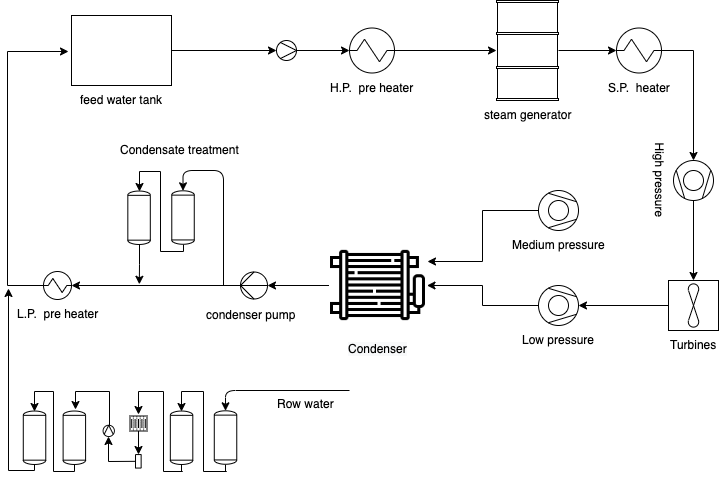

The diagram above was exported from draw.io. Its source (the exported page's mxGraphModel, read from the mxfile embedded in the PNG):
<mxGraphModel dx="1028" dy="483" grid="1" gridSize="10" guides="1" tooltips="1" connect="1" arrows="1" fold="1" page="1" pageScale="1" pageWidth="827" pageHeight="1169" math="0" shadow="0">
  <root>
    <mxCell id="0" />
    <mxCell id="1" parent="0" />
    <mxCell id="0xlNtEbpLMMX_KmN14da-1" value="feed water tank" style="shape=mxgraph.pid.vessels.tank,_vessel;html=1;pointerEvents=1;align=center;verticalLabelPosition=bottom;verticalAlign=top;dashed=0;" vertex="1" parent="1">
      <mxGeometry x="108" y="235" width="100" height="70" as="geometry" />
    </mxCell>
    <mxCell id="0xlNtEbpLMMX_KmN14da-8" value="" style="edgeStyle=orthogonalEdgeStyle;rounded=0;orthogonalLoop=1;jettySize=auto;html=1;" edge="1" parent="1" source="0xlNtEbpLMMX_KmN14da-2" target="0xlNtEbpLMMX_KmN14da-7">
      <mxGeometry relative="1" as="geometry" />
    </mxCell>
    <mxCell id="0xlNtEbpLMMX_KmN14da-2" value="" style="verticalLabelPosition=bottom;align=center;dashed=0;html=1;verticalAlign=top;shape=mxgraph.pid.piping.cone_strainer;rotation=180;" vertex="1" parent="1">
      <mxGeometry x="313" y="260" width="20" height="20" as="geometry" />
    </mxCell>
    <mxCell id="0xlNtEbpLMMX_KmN14da-3" value="" style="endArrow=classic;html=1;entryX=1;entryY=0.5;entryDx=0;entryDy=0;entryPerimeter=0;exitX=1;exitY=0.5;exitDx=0;exitDy=0;exitPerimeter=0;" edge="1" parent="1" source="0xlNtEbpLMMX_KmN14da-1" target="0xlNtEbpLMMX_KmN14da-2">
      <mxGeometry width="50" height="50" relative="1" as="geometry">
        <mxPoint x="263" y="330" as="sourcePoint" />
        <mxPoint x="313" y="280" as="targetPoint" />
      </mxGeometry>
    </mxCell>
    <mxCell id="0xlNtEbpLMMX_KmN14da-14" value="" style="edgeStyle=orthogonalEdgeStyle;rounded=0;orthogonalLoop=1;jettySize=auto;html=1;" edge="1" parent="1" source="0xlNtEbpLMMX_KmN14da-7" target="0xlNtEbpLMMX_KmN14da-11">
      <mxGeometry relative="1" as="geometry" />
    </mxCell>
    <mxCell id="0xlNtEbpLMMX_KmN14da-7" value="H.P.&amp;nbsp; pre heater" style="shape=mxgraph.pid.heat_exchangers.shell_and_tube_heat_exchanger_1;html=1;pointerEvents=1;align=center;verticalLabelPosition=bottom;verticalAlign=top;dashed=0;" vertex="1" parent="1">
      <mxGeometry x="386" y="247.5" width="45" height="45" as="geometry" />
    </mxCell>
    <mxCell id="0xlNtEbpLMMX_KmN14da-16" value="" style="edgeStyle=orthogonalEdgeStyle;rounded=0;orthogonalLoop=1;jettySize=auto;html=1;" edge="1" parent="1" source="0xlNtEbpLMMX_KmN14da-11" target="0xlNtEbpLMMX_KmN14da-15">
      <mxGeometry relative="1" as="geometry" />
    </mxCell>
    <mxCell id="0xlNtEbpLMMX_KmN14da-11" value="steam generator" style="shape=mxgraph.pid.vessels.barrel,_drum;html=1;pointerEvents=1;align=center;verticalLabelPosition=bottom;verticalAlign=top;dashed=0;rotation=0;" vertex="1" parent="1">
      <mxGeometry x="533" y="220" width="62" height="100" as="geometry" />
    </mxCell>
    <mxCell id="0xlNtEbpLMMX_KmN14da-22" style="edgeStyle=orthogonalEdgeStyle;rounded=0;orthogonalLoop=1;jettySize=auto;html=1;entryX=0;entryY=0.5;entryDx=0;entryDy=0;entryPerimeter=0;" edge="1" parent="1" source="0xlNtEbpLMMX_KmN14da-15" target="0xlNtEbpLMMX_KmN14da-18">
      <mxGeometry relative="1" as="geometry" />
    </mxCell>
    <mxCell id="0xlNtEbpLMMX_KmN14da-15" value="S.P.&amp;nbsp; heater" style="shape=mxgraph.pid.heat_exchangers.shell_and_tube_heat_exchanger_1;html=1;pointerEvents=1;align=center;verticalLabelPosition=bottom;verticalAlign=top;dashed=0;" vertex="1" parent="1">
      <mxGeometry x="653" y="247.5" width="45" height="45" as="geometry" />
    </mxCell>
    <mxCell id="0xlNtEbpLMMX_KmN14da-23" style="edgeStyle=orthogonalEdgeStyle;rounded=0;orthogonalLoop=1;jettySize=auto;html=1;exitX=1;exitY=0.5;exitDx=0;exitDy=0;exitPerimeter=0;entryX=0.5;entryY=0;entryDx=0;entryDy=0;entryPerimeter=0;" edge="1" parent="1" source="0xlNtEbpLMMX_KmN14da-18" target="0xlNtEbpLMMX_KmN14da-20">
      <mxGeometry relative="1" as="geometry" />
    </mxCell>
    <mxCell id="0xlNtEbpLMMX_KmN14da-18" value="High pressure" style="shape=mxgraph.pid.compressors_-_iso.compressor_(turbo);html=1;pointerEvents=1;align=center;verticalLabelPosition=bottom;verticalAlign=top;dashed=0;rotation=90;" vertex="1" parent="1">
      <mxGeometry x="710" y="380" width="40" height="40" as="geometry" />
    </mxCell>
    <mxCell id="0xlNtEbpLMMX_KmN14da-27" value="" style="edgeStyle=orthogonalEdgeStyle;rounded=0;orthogonalLoop=1;jettySize=auto;html=1;entryX=1;entryY=0.5;entryDx=0;entryDy=0;entryPerimeter=0;" edge="1" parent="1" source="0xlNtEbpLMMX_KmN14da-20" target="0xlNtEbpLMMX_KmN14da-25">
      <mxGeometry relative="1" as="geometry">
        <mxPoint x="625" y="635" as="targetPoint" />
      </mxGeometry>
    </mxCell>
    <mxCell id="0xlNtEbpLMMX_KmN14da-20" value="Turbines" style="verticalLabelPosition=bottom;align=center;outlineConnect=0;dashed=0;html=1;verticalAlign=top;shape=mxgraph.pid.flow_sensors.turbine;" vertex="1" parent="1">
      <mxGeometry x="705" y="500" width="50" height="50" as="geometry" />
    </mxCell>
    <mxCell id="0xlNtEbpLMMX_KmN14da-40" style="edgeStyle=orthogonalEdgeStyle;rounded=0;orthogonalLoop=1;jettySize=auto;html=1;exitX=0;exitY=0.5;exitDx=0;exitDy=0;exitPerimeter=0;entryX=1;entryY=0.25;entryDx=0;entryDy=0;" edge="1" parent="1" source="0xlNtEbpLMMX_KmN14da-24" target="0xlNtEbpLMMX_KmN14da-33">
      <mxGeometry relative="1" as="geometry" />
    </mxCell>
    <mxCell id="0xlNtEbpLMMX_KmN14da-24" value="Medium pressure" style="shape=mxgraph.pid.compressors_-_iso.compressor_(turbo);html=1;pointerEvents=1;align=center;verticalLabelPosition=bottom;verticalAlign=top;dashed=0;rotation=0;" vertex="1" parent="1">
      <mxGeometry x="575" y="410" width="40" height="40" as="geometry" />
    </mxCell>
    <mxCell id="0xlNtEbpLMMX_KmN14da-36" style="edgeStyle=orthogonalEdgeStyle;rounded=0;orthogonalLoop=1;jettySize=auto;html=1;" edge="1" parent="1" source="0xlNtEbpLMMX_KmN14da-25" target="0xlNtEbpLMMX_KmN14da-33">
      <mxGeometry relative="1" as="geometry" />
    </mxCell>
    <mxCell id="0xlNtEbpLMMX_KmN14da-25" value="Low pressure" style="shape=mxgraph.pid.compressors_-_iso.compressor_(turbo);html=1;pointerEvents=1;align=center;verticalLabelPosition=bottom;verticalAlign=top;dashed=0;rotation=0;" vertex="1" parent="1">
      <mxGeometry x="575" y="505" width="40" height="40" as="geometry" />
    </mxCell>
    <mxCell id="0xlNtEbpLMMX_KmN14da-47" value="" style="edgeStyle=orthogonalEdgeStyle;rounded=0;orthogonalLoop=1;jettySize=auto;html=1;" edge="1" parent="1" source="0xlNtEbpLMMX_KmN14da-33" target="0xlNtEbpLMMX_KmN14da-41">
      <mxGeometry relative="1" as="geometry" />
    </mxCell>
    <mxCell id="0xlNtEbpLMMX_KmN14da-33" value="&lt;span style=&quot;background-color: rgb(248 , 249 , 250)&quot;&gt;Condenser&lt;/span&gt;" style="shape=image;html=1;verticalAlign=top;verticalLabelPosition=bottom;labelBackgroundColor=#ffffff;imageAspect=0;aspect=fixed;image=https://cdn3.iconfinder.com/data/icons/car-parts-18/64/car-condenser-radiator-heat-exchanger-128.png;rotation=0;" vertex="1" parent="1">
      <mxGeometry x="365.5" y="456" width="98" height="98" as="geometry" />
    </mxCell>
    <mxCell id="0xlNtEbpLMMX_KmN14da-50" value="" style="edgeStyle=orthogonalEdgeStyle;rounded=0;orthogonalLoop=1;jettySize=auto;html=1;" edge="1" parent="1" source="0xlNtEbpLMMX_KmN14da-41" target="0xlNtEbpLMMX_KmN14da-49">
      <mxGeometry relative="1" as="geometry" />
    </mxCell>
    <mxCell id="0xlNtEbpLMMX_KmN14da-41" value="" style="shape=mxgraph.pid.pumps_-_din.centrifugal;html=1;align=center;verticalLabelPosition=bottom;verticalAlign=top;dashed=0;rotation=-90;" vertex="1" parent="1">
      <mxGeometry x="277" y="491.5" width="27" height="27" as="geometry" />
    </mxCell>
    <mxCell id="0xlNtEbpLMMX_KmN14da-48" value="condenser pump" style="text;html=1;resizable=0;points=[];autosize=1;align=left;verticalAlign=top;spacingTop=-4;" vertex="1" parent="1">
      <mxGeometry x="240.5" y="525" width="100" height="20" as="geometry" />
    </mxCell>
    <mxCell id="0xlNtEbpLMMX_KmN14da-94" style="edgeStyle=orthogonalEdgeStyle;rounded=0;orthogonalLoop=1;jettySize=auto;html=1;entryX=-0.032;entryY=0.512;entryDx=0;entryDy=0;entryPerimeter=0;" edge="1" parent="1" source="0xlNtEbpLMMX_KmN14da-49" target="0xlNtEbpLMMX_KmN14da-1">
      <mxGeometry relative="1" as="geometry">
        <Array as="points">
          <mxPoint x="44" y="271" />
        </Array>
      </mxGeometry>
    </mxCell>
    <mxCell id="0xlNtEbpLMMX_KmN14da-49" value="L.P.&amp;nbsp; pre heater" style="shape=mxgraph.pid.heat_exchangers.shell_and_tube_heat_exchanger_1;html=1;pointerEvents=1;align=center;verticalLabelPosition=bottom;verticalAlign=top;dashed=0;" vertex="1" parent="1">
      <mxGeometry x="80" y="491" width="28" height="28" as="geometry" />
    </mxCell>
    <mxCell id="0xlNtEbpLMMX_KmN14da-96" value="" style="group" vertex="1" connectable="0" parent="1">
      <mxGeometry x="59.78211009174311" y="610.5" width="213.47935779816515" height="80" as="geometry" />
    </mxCell>
    <mxCell id="0xlNtEbpLMMX_KmN14da-53" value="" style="shape=mxgraph.pid.vessels.tank;html=1;pointerEvents=1;align=center;verticalLabelPosition=bottom;verticalAlign=top;dashed=0;" vertex="1" parent="0xlNtEbpLMMX_KmN14da-96">
      <mxGeometry y="20.03125" width="22.477064220183486" height="53.4375" as="geometry" />
    </mxCell>
    <mxCell id="0xlNtEbpLMMX_KmN14da-91" style="edgeStyle=orthogonalEdgeStyle;rounded=0;orthogonalLoop=1;jettySize=auto;html=1;exitX=0.5;exitY=1;exitDx=0;exitDy=0;exitPerimeter=0;entryX=0.5;entryY=0;entryDx=0;entryDy=0;entryPerimeter=0;" edge="1" parent="0xlNtEbpLMMX_KmN14da-96" source="0xlNtEbpLMMX_KmN14da-54" target="0xlNtEbpLMMX_KmN14da-53">
      <mxGeometry relative="1" as="geometry">
        <Array as="points">
          <mxPoint x="50.71788990825689" y="80" />
          <mxPoint x="29.717889908256893" y="80" />
          <mxPoint x="29.717889908256893" />
          <mxPoint x="10.717889908256893" />
        </Array>
      </mxGeometry>
    </mxCell>
    <mxCell id="0xlNtEbpLMMX_KmN14da-54" value="" style="shape=mxgraph.pid.vessels.tank;html=1;pointerEvents=1;align=center;verticalLabelPosition=bottom;verticalAlign=top;dashed=0;" vertex="1" parent="0xlNtEbpLMMX_KmN14da-96">
      <mxGeometry x="39.83486238532112" y="20.03125" width="22.477064220183486" height="53.4375" as="geometry" />
    </mxCell>
    <mxCell id="0xlNtEbpLMMX_KmN14da-57" value="" style="shape=mxgraph.pid.vessels.tank;html=1;pointerEvents=1;align=center;verticalLabelPosition=bottom;verticalAlign=top;dashed=0;" vertex="1" parent="0xlNtEbpLMMX_KmN14da-96">
      <mxGeometry x="147.04816513761466" y="20.03125" width="22.477064220183486" height="53.4375" as="geometry" />
    </mxCell>
    <mxCell id="0xlNtEbpLMMX_KmN14da-77" style="edgeStyle=orthogonalEdgeStyle;rounded=0;orthogonalLoop=1;jettySize=auto;html=1;exitX=0.5;exitY=1;exitDx=0;exitDy=0;exitPerimeter=0;entryX=0.5;entryY=0;entryDx=0;entryDy=0;entryPerimeter=0;" edge="1" parent="0xlNtEbpLMMX_KmN14da-96" source="0xlNtEbpLMMX_KmN14da-58" target="0xlNtEbpLMMX_KmN14da-57">
      <mxGeometry relative="1" as="geometry">
        <Array as="points">
          <mxPoint x="202.7178899082569" y="80" />
          <mxPoint x="179.7178899082569" y="80" />
          <mxPoint x="179.7178899082569" />
          <mxPoint x="158.7178899082569" />
        </Array>
      </mxGeometry>
    </mxCell>
    <mxCell id="0xlNtEbpLMMX_KmN14da-58" value="" style="shape=mxgraph.pid.vessels.tank;html=1;pointerEvents=1;align=center;verticalLabelPosition=bottom;verticalAlign=top;dashed=0;" vertex="1" parent="0xlNtEbpLMMX_KmN14da-96">
      <mxGeometry x="191.00229357798167" y="19.8125" width="22.477064220183486" height="53.4375" as="geometry" />
    </mxCell>
    <mxCell id="0xlNtEbpLMMX_KmN14da-61" value="" style="verticalLabelPosition=bottom;align=center;dashed=0;html=1;verticalAlign=top;shape=mxgraph.pid.filters.press_filter;rotation=0;" vertex="1" parent="0xlNtEbpLMMX_KmN14da-96">
      <mxGeometry x="106.7178899082569" y="25" width="17" height="15" as="geometry" />
    </mxCell>
    <mxCell id="0xlNtEbpLMMX_KmN14da-78" style="edgeStyle=orthogonalEdgeStyle;rounded=0;orthogonalLoop=1;jettySize=auto;html=1;exitX=0.5;exitY=1;exitDx=0;exitDy=0;exitPerimeter=0;entryX=0.502;entryY=-0.102;entryDx=0;entryDy=0;entryPerimeter=0;" edge="1" parent="0xlNtEbpLMMX_KmN14da-96" source="0xlNtEbpLMMX_KmN14da-57" target="0xlNtEbpLMMX_KmN14da-61">
      <mxGeometry relative="1" as="geometry">
        <Array as="points">
          <mxPoint x="158.7178899082569" y="80" />
          <mxPoint x="139.7178899082569" y="80" />
          <mxPoint x="139.7178899082569" />
          <mxPoint x="115.7178899082569" />
        </Array>
      </mxGeometry>
    </mxCell>
    <mxCell id="0xlNtEbpLMMX_KmN14da-62" value="" style="verticalLabelPosition=bottom;align=center;dashed=0;html=1;verticalAlign=top;shape=mxgraph.pid.filters.liquid_Filter_(bag,_candle,_cartridge);rotation=-90;" vertex="1" parent="0xlNtEbpLMMX_KmN14da-96">
      <mxGeometry x="108.29816513761469" y="67.5" width="13.486238532110093" height="5.625" as="geometry" />
    </mxCell>
    <mxCell id="0xlNtEbpLMMX_KmN14da-88" style="edgeStyle=orthogonalEdgeStyle;rounded=0;orthogonalLoop=1;jettySize=auto;html=1;entryX=1;entryY=0.5;entryDx=0;entryDy=0;" edge="1" parent="0xlNtEbpLMMX_KmN14da-96" source="0xlNtEbpLMMX_KmN14da-61" target="0xlNtEbpLMMX_KmN14da-62">
      <mxGeometry relative="1" as="geometry" />
    </mxCell>
    <mxCell id="0xlNtEbpLMMX_KmN14da-90" style="edgeStyle=orthogonalEdgeStyle;rounded=0;orthogonalLoop=1;jettySize=auto;html=1;exitX=0;exitY=0.5;exitDx=0;exitDy=0;exitPerimeter=0;entryX=0.544;entryY=-0.032;entryDx=0;entryDy=0;entryPerimeter=0;" edge="1" parent="0xlNtEbpLMMX_KmN14da-96" source="0xlNtEbpLMMX_KmN14da-65" target="0xlNtEbpLMMX_KmN14da-54">
      <mxGeometry relative="1" as="geometry">
        <Array as="points">
          <mxPoint x="85.7178899082569" />
          <mxPoint x="51.71788990825689" />
        </Array>
      </mxGeometry>
    </mxCell>
    <mxCell id="0xlNtEbpLMMX_KmN14da-65" value="" style="verticalLabelPosition=bottom;align=center;dashed=0;html=1;verticalAlign=top;shape=mxgraph.pid.piping.cone_strainer;rotation=90;" vertex="1" parent="0xlNtEbpLMMX_KmN14da-96">
      <mxGeometry x="79.83256880733947" y="34.25" width="11.238532110091743" height="11.25" as="geometry" />
    </mxCell>
    <mxCell id="0xlNtEbpLMMX_KmN14da-89" style="edgeStyle=orthogonalEdgeStyle;rounded=0;orthogonalLoop=1;jettySize=auto;html=1;entryX=1;entryY=0.5;entryDx=0;entryDy=0;entryPerimeter=0;" edge="1" parent="0xlNtEbpLMMX_KmN14da-96" source="0xlNtEbpLMMX_KmN14da-62" target="0xlNtEbpLMMX_KmN14da-65">
      <mxGeometry relative="1" as="geometry" />
    </mxCell>
    <mxCell id="0xlNtEbpLMMX_KmN14da-98" value="" style="endArrow=classic;html=1;entryX=0.5;entryY=0;entryDx=0;entryDy=0;entryPerimeter=0;" edge="1" parent="1" target="0xlNtEbpLMMX_KmN14da-58">
      <mxGeometry width="50" height="50" relative="1" as="geometry">
        <mxPoint x="386" y="610" as="sourcePoint" />
        <mxPoint x="407" y="650.5" as="targetPoint" />
        <Array as="points">
          <mxPoint x="262" y="610" />
        </Array>
      </mxGeometry>
    </mxCell>
    <mxCell id="0xlNtEbpLMMX_KmN14da-99" value="Row water" style="text;html=1;resizable=0;points=[];autosize=1;align=left;verticalAlign=top;spacingTop=-4;" vertex="1" parent="1">
      <mxGeometry x="312" y="614" width="70" height="20" as="geometry" />
    </mxCell>
    <mxCell id="0xlNtEbpLMMX_KmN14da-108" style="edgeStyle=orthogonalEdgeStyle;rounded=0;orthogonalLoop=1;jettySize=auto;html=1;" edge="1" parent="1" source="0xlNtEbpLMMX_KmN14da-103">
      <mxGeometry relative="1" as="geometry">
        <mxPoint x="175.82758620689663" y="503.79310344827593" as="targetPoint" />
      </mxGeometry>
    </mxCell>
    <mxCell id="0xlNtEbpLMMX_KmN14da-103" value="" style="shape=mxgraph.pid.vessels.tank;html=1;pointerEvents=1;align=center;verticalLabelPosition=bottom;verticalAlign=top;dashed=0;" vertex="1" parent="1">
      <mxGeometry x="164.33027522935777" y="410.53125" width="22.477064220183486" height="53.4375" as="geometry" />
    </mxCell>
    <mxCell id="0xlNtEbpLMMX_KmN14da-104" style="edgeStyle=orthogonalEdgeStyle;rounded=0;orthogonalLoop=1;jettySize=auto;html=1;exitX=0.5;exitY=1;exitDx=0;exitDy=0;exitPerimeter=0;entryX=0.5;entryY=0;entryDx=0;entryDy=0;entryPerimeter=0;" edge="1" parent="1" source="0xlNtEbpLMMX_KmN14da-105" target="0xlNtEbpLMMX_KmN14da-103">
      <mxGeometry relative="1" as="geometry">
        <Array as="points">
          <mxPoint x="220" y="470.5" />
          <mxPoint x="197" y="470.5" />
          <mxPoint x="197" y="390.5" />
          <mxPoint x="176" y="390.5" />
        </Array>
      </mxGeometry>
    </mxCell>
    <mxCell id="0xlNtEbpLMMX_KmN14da-105" value="" style="shape=mxgraph.pid.vessels.tank;html=1;pointerEvents=1;align=center;verticalLabelPosition=bottom;verticalAlign=top;dashed=0;" vertex="1" parent="1">
      <mxGeometry x="208.28440366972478" y="410.3125" width="22.477064220183486" height="53.4375" as="geometry" />
    </mxCell>
    <mxCell id="0xlNtEbpLMMX_KmN14da-106" value="" style="endArrow=classic;html=1;entryX=0.5;entryY=0;entryDx=0;entryDy=0;entryPerimeter=0;" edge="1" parent="1" target="0xlNtEbpLMMX_KmN14da-105">
      <mxGeometry width="50" height="50" relative="1" as="geometry">
        <mxPoint x="260" y="505" as="sourcePoint" />
        <mxPoint x="364.5" y="430.5" as="targetPoint" />
        <Array as="points">
          <mxPoint x="260" y="390" />
          <mxPoint x="219.5" y="390" />
        </Array>
      </mxGeometry>
    </mxCell>
    <mxCell id="0xlNtEbpLMMX_KmN14da-110" style="edgeStyle=orthogonalEdgeStyle;rounded=0;orthogonalLoop=1;jettySize=auto;html=1;exitX=0.5;exitY=1;exitDx=0;exitDy=0;exitPerimeter=0;" edge="1" parent="1" source="0xlNtEbpLMMX_KmN14da-53">
      <mxGeometry relative="1" as="geometry">
        <mxPoint x="44.79310344827593" y="507.9310344827586" as="targetPoint" />
        <Array as="points">
          <mxPoint x="71" y="690" />
          <mxPoint x="45" y="690" />
        </Array>
      </mxGeometry>
    </mxCell>
    <mxCell id="0xlNtEbpLMMX_KmN14da-111" value="Condensate treatment" style="text;html=1;resizable=0;points=[];autosize=1;align=left;verticalAlign=top;spacingTop=-4;" vertex="1" parent="1">
      <mxGeometry x="154.5" y="360" width="130" height="20" as="geometry" />
    </mxCell>
  </root>
</mxGraphModel>